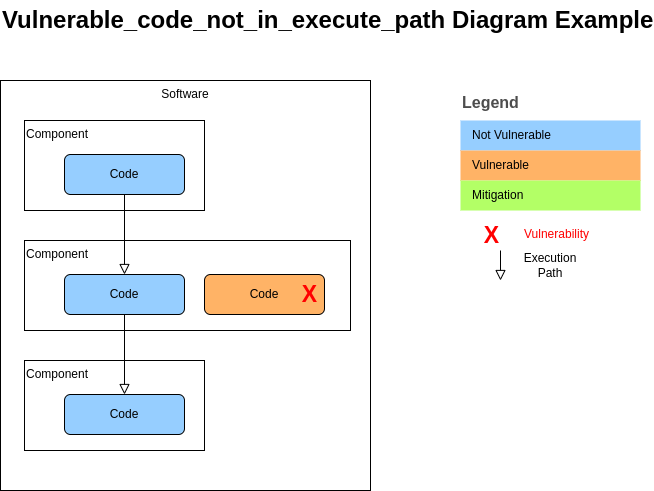

The diagram above was exported from draw.io. Its source (the exported page's mxGraphModel, read from the mxfile embedded in the PNG):
<mxGraphModel dx="1348" dy="-291" grid="1" gridSize="10" guides="1" tooltips="1" connect="1" arrows="1" fold="1" page="1" pageScale="1" pageWidth="827" pageHeight="1169" math="0" shadow="0">
  <root>
    <mxCell id="WIyWlLk6GJQsqaUBKTNV-0" />
    <mxCell id="WIyWlLk6GJQsqaUBKTNV-1" parent="WIyWlLk6GJQsqaUBKTNV-0" />
    <mxCell id="Udx-6zi6Q5UBe-RXXeUt-84" value="Software" style="rounded=0;whiteSpace=wrap;html=1;verticalAlign=top;" parent="WIyWlLk6GJQsqaUBKTNV-1" vertex="1">
      <mxGeometry x="94" y="1880" width="370" height="410" as="geometry" />
    </mxCell>
    <mxCell id="Udx-6zi6Q5UBe-RXXeUt-85" value="Component" style="rounded=0;whiteSpace=wrap;html=1;verticalAlign=top;align=left;fillColor=none;" parent="WIyWlLk6GJQsqaUBKTNV-1" vertex="1">
      <mxGeometry x="118" y="1920" width="180" height="90" as="geometry" />
    </mxCell>
    <mxCell id="Udx-6zi6Q5UBe-RXXeUt-86" value="Code" style="rounded=1;whiteSpace=wrap;html=1;fontSize=12;glass=0;strokeWidth=1;shadow=0;fillColor=#96ceff;" parent="WIyWlLk6GJQsqaUBKTNV-1" vertex="1">
      <mxGeometry x="158" y="1954" width="120" height="40" as="geometry" />
    </mxCell>
    <mxCell id="Udx-6zi6Q5UBe-RXXeUt-87" value="Component" style="rounded=0;whiteSpace=wrap;html=1;verticalAlign=top;align=left;fillColor=none;" parent="WIyWlLk6GJQsqaUBKTNV-1" vertex="1">
      <mxGeometry x="118" y="2040" width="326" height="90" as="geometry" />
    </mxCell>
    <mxCell id="Udx-6zi6Q5UBe-RXXeUt-88" value="Code" style="rounded=1;whiteSpace=wrap;html=1;fontSize=12;glass=0;strokeWidth=1;shadow=0;fillColor=#96ceff;" parent="WIyWlLk6GJQsqaUBKTNV-1" vertex="1">
      <mxGeometry x="158" y="2074" width="120" height="40" as="geometry" />
    </mxCell>
    <mxCell id="Udx-6zi6Q5UBe-RXXeUt-89" value="" style="rounded=0;html=1;jettySize=auto;orthogonalLoop=1;fontSize=11;endArrow=block;endFill=0;endSize=8;strokeWidth=1;shadow=0;labelBackgroundColor=none;edgeStyle=orthogonalEdgeStyle;" parent="WIyWlLk6GJQsqaUBKTNV-1" source="Udx-6zi6Q5UBe-RXXeUt-86" target="Udx-6zi6Q5UBe-RXXeUt-88" edge="1">
      <mxGeometry relative="1" as="geometry">
        <mxPoint x="218" y="2040" as="targetPoint" />
      </mxGeometry>
    </mxCell>
    <mxCell id="Udx-6zi6Q5UBe-RXXeUt-90" value="Component" style="rounded=0;whiteSpace=wrap;html=1;verticalAlign=top;align=left;fillColor=none;" parent="WIyWlLk6GJQsqaUBKTNV-1" vertex="1">
      <mxGeometry x="118" y="2160" width="180" height="90" as="geometry" />
    </mxCell>
    <mxCell id="Udx-6zi6Q5UBe-RXXeUt-91" value="Code" style="rounded=1;whiteSpace=wrap;html=1;fontSize=12;glass=0;strokeWidth=1;shadow=0;fillColor=#96ceff;" parent="WIyWlLk6GJQsqaUBKTNV-1" vertex="1">
      <mxGeometry x="158" y="2194" width="120" height="40" as="geometry" />
    </mxCell>
    <mxCell id="Udx-6zi6Q5UBe-RXXeUt-92" value="" style="rounded=0;html=1;jettySize=auto;orthogonalLoop=1;fontSize=11;endArrow=block;endFill=0;endSize=8;strokeWidth=1;shadow=0;labelBackgroundColor=none;edgeStyle=orthogonalEdgeStyle;" parent="WIyWlLk6GJQsqaUBKTNV-1" source="Udx-6zi6Q5UBe-RXXeUt-88" target="Udx-6zi6Q5UBe-RXXeUt-91" edge="1">
      <mxGeometry relative="1" as="geometry">
        <mxPoint x="218" y="2160" as="targetPoint" />
      </mxGeometry>
    </mxCell>
    <mxCell id="Udx-6zi6Q5UBe-RXXeUt-93" value="Legend" style="align=left;fontSize=16;fontStyle=1;strokeColor=none;fillColor=none;fontColor=#4D4D4D;spacingTop=-8;resizable=0;" parent="WIyWlLk6GJQsqaUBKTNV-1" vertex="1">
      <mxGeometry x="554" y="1890" width="180" height="30" as="geometry" />
    </mxCell>
    <mxCell id="Udx-6zi6Q5UBe-RXXeUt-94" value="" style="shape=table;html=1;whiteSpace=wrap;startSize=0;container=1;collapsible=0;childLayout=tableLayout;fillColor=none;align=left;spacingLeft=10;strokeColor=none;rounded=1;arcSize=11;fontColor=#FFFFFF;resizable=0;points=[[0.25,0,0],[0.5,0,0],[0.75,0,0],[1,0.25,0],[1,0.5,0],[1,0.75,0],[0.75,1,0],[0.5,1,0],[0.25,1,0],[0,0.75,0],[0,0.5,0],[0,0.25,0]];" parent="WIyWlLk6GJQsqaUBKTNV-1" vertex="1">
      <mxGeometry x="554" y="1920" width="180" height="90" as="geometry" />
    </mxCell>
    <mxCell id="Udx-6zi6Q5UBe-RXXeUt-95" value="&lt;font color=&quot;#000000&quot;&gt;Not Vulnerable&lt;/font&gt;" style="shape=partialRectangle;html=1;whiteSpace=wrap;connectable=0;fillColor=#96ceff;top=0;left=0;bottom=0;right=0;overflow=hidden;pointerEvents=1;align=left;spacingLeft=10;fontColor=#FFFFFF;" parent="Udx-6zi6Q5UBe-RXXeUt-94" vertex="1">
      <mxGeometry width="180" height="30" as="geometry" />
    </mxCell>
    <mxCell id="Udx-6zi6Q5UBe-RXXeUt-96" value="&lt;font color=&quot;#000000&quot;&gt;Vulnerable&lt;/font&gt;" style="shape=partialRectangle;html=1;whiteSpace=wrap;connectable=0;fillColor=#FFB366;top=0;left=0;bottom=0;right=0;overflow=hidden;pointerEvents=1;align=left;spacingLeft=10;fontColor=#FFFFFF;" parent="Udx-6zi6Q5UBe-RXXeUt-94" vertex="1">
      <mxGeometry y="30" width="180" height="30" as="geometry" />
    </mxCell>
    <mxCell id="Udx-6zi6Q5UBe-RXXeUt-97" value="&lt;font color=&quot;#000000&quot;&gt;Mitigation&lt;/font&gt;" style="shape=partialRectangle;html=1;whiteSpace=wrap;connectable=0;fillColor=#B3FF66;top=0;left=0;bottom=0;right=0;overflow=hidden;pointerEvents=1;align=left;spacingLeft=10;fontColor=#FFFFFF;" parent="Udx-6zi6Q5UBe-RXXeUt-94" vertex="1">
      <mxGeometry y="60" width="180" height="30" as="geometry" />
    </mxCell>
    <mxCell id="Udx-6zi6Q5UBe-RXXeUt-98" value="" style="rounded=0;html=1;jettySize=auto;orthogonalLoop=1;fontSize=11;endArrow=block;endFill=0;endSize=8;strokeWidth=1;shadow=0;labelBackgroundColor=none;edgeStyle=orthogonalEdgeStyle;" parent="WIyWlLk6GJQsqaUBKTNV-1" edge="1">
      <mxGeometry relative="1" as="geometry">
        <mxPoint x="594" y="2080" as="targetPoint" />
        <mxPoint x="594" y="2050" as="sourcePoint" />
      </mxGeometry>
    </mxCell>
    <mxCell id="Udx-6zi6Q5UBe-RXXeUt-99" value="Execution Path" style="text;html=1;strokeColor=none;fillColor=none;align=center;verticalAlign=middle;whiteSpace=wrap;rounded=0;" parent="WIyWlLk6GJQsqaUBKTNV-1" vertex="1">
      <mxGeometry x="614" y="2050" width="60" height="30" as="geometry" />
    </mxCell>
    <mxCell id="Udx-6zi6Q5UBe-RXXeUt-100" value="Code" style="rounded=1;whiteSpace=wrap;html=1;fontSize=12;glass=0;strokeWidth=1;shadow=0;fillColor=#FFB366;" parent="WIyWlLk6GJQsqaUBKTNV-1" vertex="1">
      <mxGeometry x="298" y="2074" width="120" height="40" as="geometry" />
    </mxCell>
    <mxCell id="my3CHbwYkN7JIT9Kqiu0-0" value="&lt;font size=&quot;1&quot; color=&quot;#ff0000&quot;&gt;&lt;b style=&quot;font-size: 23px;&quot;&gt;X&lt;/b&gt;&lt;/font&gt;" style="text;html=1;align=center;verticalAlign=middle;resizable=0;points=[];autosize=1;strokeColor=none;fillColor=none;fontSize=16;fontColor=#44AB44;" parent="WIyWlLk6GJQsqaUBKTNV-1" vertex="1">
      <mxGeometry x="570" y="2020" width="30" height="30" as="geometry" />
    </mxCell>
    <mxCell id="my3CHbwYkN7JIT9Kqiu0-1" value="&lt;font style=&quot;font-size: 12px;&quot;&gt;Vulnerability&lt;/font&gt;" style="text;html=1;align=center;verticalAlign=middle;resizable=0;points=[];autosize=1;strokeColor=none;fillColor=none;fontSize=23;fontColor=#FF0000;" parent="WIyWlLk6GJQsqaUBKTNV-1" vertex="1">
      <mxGeometry x="610" y="2010" width="80" height="40" as="geometry" />
    </mxCell>
    <mxCell id="my3CHbwYkN7JIT9Kqiu0-2" value="&lt;font size=&quot;1&quot; color=&quot;#ff0000&quot;&gt;&lt;b style=&quot;font-size: 23px;&quot;&gt;X&lt;/b&gt;&lt;/font&gt;" style="text;html=1;align=center;verticalAlign=middle;resizable=0;points=[];autosize=1;strokeColor=none;fillColor=none;fontSize=16;fontColor=#44AB44;" parent="WIyWlLk6GJQsqaUBKTNV-1" vertex="1">
      <mxGeometry x="388" y="2079" width="30" height="30" as="geometry" />
    </mxCell>
    <mxCell id="IDz_A58iuxkFixWRNO3k-0" value="Vulnerable_code_not_in_execute_path Diagram Example" style="text;strokeColor=none;fillColor=none;html=1;fontSize=24;fontStyle=1;verticalAlign=middle;align=left;" vertex="1" parent="WIyWlLk6GJQsqaUBKTNV-1">
      <mxGeometry x="94" y="1800" width="616" height="40" as="geometry" />
    </mxCell>
  </root>
</mxGraphModel>